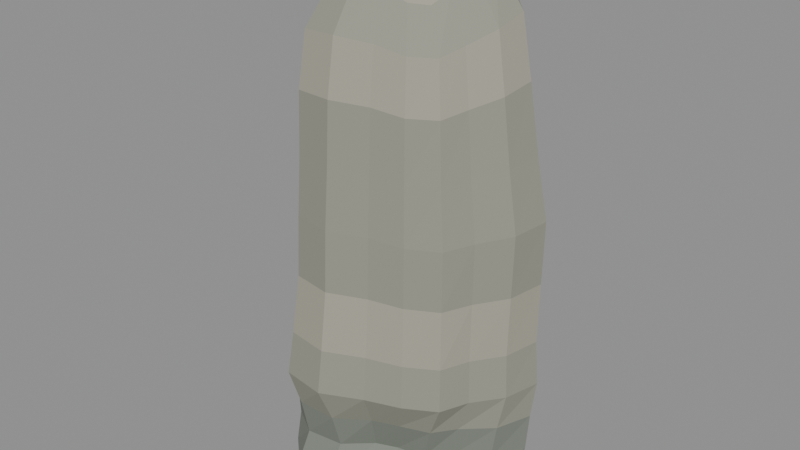 # Source: sea-stack.blend  (saved by Blender 4.3.34; exported with 4.5.12 LTS)
import bpy
from mathutils import Matrix  # noqa: F401  (used for matrix-valued properties, if any)

bpy.ops.wm.read_factory_settings(use_empty=True)
scene = bpy.context.scene
scene.name = 'Scene'

# ---- collections
col_export = bpy.data.collections.new('EXPORT'); scene.collection.children.link(col_export)

# ---- materials (node trees are filled in below, after node groups)
mat_weathered_cliff_body = bpy.data.materials.new('weathered-cliff-body')
mat_weathered_cliff_body.use_backface_culling = True
mat_weathered_cliff_body.diffuse_color = (0.2961, 0.3005, 0.2423, 1.0)
mat_weathered_cliff_body.roughness = 0.82
mat_resistant_bedding_edges = bpy.data.materials.new('resistant-bedding-edges')
mat_resistant_bedding_edges.use_backface_culling = True
mat_resistant_bedding_edges.diffuse_color = (0.3813, 0.3663, 0.2918, 1.0)
mat_resistant_bedding_edges.roughness = 0.82
mat_wave_cut_base = bpy.data.materials.new('wave-cut-base')
mat_wave_cut_base.use_backface_culling = True
mat_wave_cut_base.diffuse_color = (0.2016, 0.2232, 0.1878, 1.0)
mat_wave_cut_base.roughness = 0.82

# ---- material node trees
mat_weathered_cliff_body.use_nodes = True; mat_weathered_cliff_body.node_tree.nodes.clear()
_N = mat_weathered_cliff_body.node_tree.nodes; _L = mat_weathered_cliff_body.node_tree.links
n0 = _N.new('ShaderNodeBsdfPrincipled'); n0.name = 'Principled BSDF'; n0.location = (0, 0)
n0.inputs[0].default_value = (0.2961, 0.3005, 0.2423, 1.0)
n0.inputs[2].default_value = 0.82
n1 = _N.new('ShaderNodeOutputMaterial'); n1.name = 'Material Output'; n1.location = (0, 0)
_L.new(n0.outputs[0], n1.inputs[0])
n1.is_active_output = True
mat_resistant_bedding_edges.use_nodes = True; mat_resistant_bedding_edges.node_tree.nodes.clear()
_N = mat_resistant_bedding_edges.node_tree.nodes; _L = mat_resistant_bedding_edges.node_tree.links
n0 = _N.new('ShaderNodeBsdfPrincipled'); n0.name = 'Principled BSDF'; n0.location = (0, 0)
n0.inputs[0].default_value = (0.3813, 0.3663, 0.2918, 1.0)
n0.inputs[2].default_value = 0.82
n1 = _N.new('ShaderNodeOutputMaterial'); n1.name = 'Material Output'; n1.location = (0, 0)
_L.new(n0.outputs[0], n1.inputs[0])
n1.is_active_output = True
mat_wave_cut_base.use_nodes = True; mat_wave_cut_base.node_tree.nodes.clear()
_N = mat_wave_cut_base.node_tree.nodes; _L = mat_wave_cut_base.node_tree.links
n0 = _N.new('ShaderNodeBsdfPrincipled'); n0.name = 'Principled BSDF'; n0.location = (0, 0)
n0.inputs[0].default_value = (0.2016, 0.2232, 0.1878, 1.0)
n0.inputs[2].default_value = 0.82
n1 = _N.new('ShaderNodeOutputMaterial'); n1.name = 'Material Output'; n1.location = (0, 0)
_L.new(n0.outputs[0], n1.inputs[0])
n1.is_active_output = True

# ---- meshes
me_single_isolated_steep_coastal_stack_with_one_sided_wave_cut_rec = bpy.data.meshes.new('single-isolated-steep-coastal-stack-with-one-sided-wave-cut-rec')
me_single_isolated_steep_coastal_stack_with_one_sided_wave_cut_rec.from_pydata([(0.8382, 0.0, 0.0), (0.9234, 0.2441, 0.0), (0.713, 0.4273, 0.0), (0.4158, 0.4901, 0.0), (0.1721, 0.5233, 0.0), (-0.06548, 0.6085, 0.0), (-0.3619, 0.6353, 0.0), (-0.5868, 0.4908, 0.0), (-0.7766, 0.3236, 0.0), (-0.877, 0.1127, 0.0), (-0.7231, -0.09291, 0.0), (-0.6116, -0.2549, 0.0), (-0.5613, -0.4695, 0.0), (-0.3758, -0.6597, 0.0), (-0.07561, -0.7026, 0.0), (0.191, -0.5808, 0.0), (0.4092, -0.4823, 0.0), (0.6208, -0.3721, 0.0), (0.7043, -0.1862, 0.0), (0.8751, 0.005495, 0.1417), (0.9681, 0.261, 0.1418), (0.7495, 0.4537, 0.1418), (0.439, 0.5209, 0.1417), (0.1815, 0.5522, 0.1417), (-0.06715, 0.645, 0.1417), (-0.3781, 0.6721, 0.1418), (-0.6121, 0.5189, 0.1418), (-0.8151, 0.3459, 0.1418), (-0.9168, 0.1235, 0.1417), (-0.7557, -0.09182, 0.1416), (-0.6411, -0.2624, 0.1416), (-0.5767, -0.4783, 0.1416), (-0.3798, -0.6641, 0.1416), (-0.07342, -0.6923, 0.1417), (0.1857, -0.5541, 0.1416), (0.3983, -0.4619, 0.1416), (0.6148, -0.362, 0.1416), (0.7132, -0.1826, 0.1416), (0.8723, 0.01474, 0.3949), (0.9929, 0.2755, 0.3954), (0.7721, 0.4737, 0.3955), (0.4549, 0.5435, 0.3952), (0.1897, 0.5722, 0.3949), (-0.06428, 0.6708, 0.395), (-0.3823, 0.697, 0.3954), (-0.6203, 0.5388, 0.3957), (-0.8319, 0.364, 0.3955), (-0.9317, 0.1353, 0.3949), (-0.7678, -0.08473, 0.3942), (-0.6501, -0.2588, 0.3938), (-0.5526, -0.4527, 0.394), (-0.337, -0.588, 0.3944), (-0.05489, -0.554, 0.3945), (0.137, -0.3827, 0.3942), (0.2903, -0.32, 0.3938), (0.4963, -0.2789, 0.3937), (0.6405, -0.1529, 0.3942), (0.9089, 0.02297, 0.6686), (1.009, 0.2865, 0.6704), (0.7887, 0.4882, 0.6706), (0.4678, 0.5596, 0.6696), (0.1975, 0.5855, 0.6687), (-0.05913, 0.6888, 0.669), (-0.3805, 0.7129, 0.6703), (-0.6197, 0.5518, 0.6713), (-0.8371, 0.377, 0.6707), (-0.9331, 0.1445, 0.6685), (-0.7689, -0.07744, 0.6662), (-0.6538, -0.2547, 0.6651), (-0.5664, -0.4613, 0.6657), (-0.3604, -0.6316, 0.6668), (-0.05781, -0.6305, 0.6672), (0.1746, -0.4699, 0.6663), (0.3675, -0.3954, 0.6649), (0.5811, -0.3178, 0.6647), (0.7036, -0.1597, 0.6662), (0.9679, 0.02853, 0.9529), (1.041, 0.2986, 0.9573), (0.8183, 0.5071, 0.9577), (0.4886, 0.581, 0.9552), (0.2092, 0.6044, 0.9531), (-0.05386, 0.7132, 0.9538), (-0.3821, 0.7342, 0.9569), (-0.625, 0.5679, 0.9592), (-0.8495, 0.3908, 0.9577), (-0.9412, 0.152, 0.9527), (-0.7749, -0.07358, 0.9471), (-0.6614, -0.2553, 0.9446), (-0.5916, -0.4829, 0.9459), (-0.3985, -0.7058, 0.9487), (-0.06443, -0.7544, 0.9496), (0.2302, -0.611, 0.9473), (0.4831, -0.5175, 0.9442), (0.7109, -0.3856, 0.9436), (0.8028, -0.1785, 0.9471), (0.9527, 0.03026, 1.288), (1.018, 0.2915, 1.297), (0.8062, 0.4959, 1.298), (0.4858, 0.5683, 1.293), (0.2126, 0.5877, 1.289), (-0.04199, 0.6928, 1.29), (-0.3557, 0.7062, 1.296), (-0.5849, 0.544, 1.301), (-0.7979, 0.375, 1.298), (-0.8759, 0.1466, 1.288), (-0.7171, -0.06564, 1.277), (-0.6099, -0.2361, 1.272), (-0.5448, -0.45, 1.275), (-0.369, -0.6689, 1.28), (-0.05134, -0.7192, 1.282), (0.232, -0.5859, 1.278), (0.4809, -0.502, 1.271), (0.7004, -0.3719, 1.27), (0.7919, -0.1713, 1.277), (0.9677, 0.02389, 1.746), (1.029, 0.2844, 1.761), (0.8243, 0.4918, 1.762), (0.5032, 0.5657, 1.754), (0.2268, 0.5812, 1.747), (-0.0271, 0.6798, 1.749), (-0.3305, 0.6804, 1.76), (-0.5453, 0.5164, 1.767), (-0.7424, 0.3514, 1.762), (-0.8016, 0.1325, 1.745), (-0.6448, -0.06455, 1.727), (-0.5423, -0.2202, 1.718), (-0.4845, -0.4178, 1.723), (-0.3293, -0.6306, 1.732), (-0.03241, -0.6814, 1.735), (0.2356, -0.5603, 1.727), (0.4806, -0.4913, 1.717), (0.6987, -0.3688, 1.715), (0.8009, -0.1763, 1.726), (0.9881, 0.009192, 2.215), (1.046, 0.27, 2.238), (0.8456, 0.4805, 2.241), (0.522, 0.5547, 2.227), (0.2429, 0.568, 2.216), (-0.01148, 0.6658, 2.22), (-0.311, 0.659, 2.236), (-0.5207, 0.4942, 2.249), (-0.7125, 0.3308, 2.241), (-0.7611, 0.1146, 2.213), (-0.607, -0.0764, 2.184), (-0.5055, -0.2261, 2.17), (-0.4496, -0.4164, 2.177), (-0.3044, -0.629, 2.192), (-0.01486, -0.6787, 2.197), (0.2472, -0.5627, 2.185), (0.4923, -0.5013, 2.168), (0.7089, -0.3802, 2.165), (0.8176, -0.1913, 2.184), (0.9299, -0.007934, 2.664), (0.9787, 0.2309, 2.699), (0.7973, 0.4249, 2.703), (0.498, 0.4904, 2.683), (0.2431, 0.5028, 2.666), (0.009502, 0.6021, 2.672), (-0.2702, 0.5983, 2.697), (-0.472, 0.4497, 2.715), (-0.6612, 0.2989, 2.703), (-0.71, 0.09295, 2.662), (-0.5735, -0.09128, 2.618), (-0.4765, -0.2378, 2.598), (-0.4171, -0.4197, 2.609), (-0.2755, -0.6235, 2.631), (0.004446, -0.665, 2.638), (0.2537, -0.5508, 2.62), (0.4838, -0.4895, 2.595), (0.6783, -0.3694, 2.59), (0.7753, -0.193, 2.618), (0.8792, -0.02306, 3.135), (0.9197, 0.1956, 3.185), (0.7553, 0.374, 3.19), (0.478, 0.431, 3.162), (0.2461, 0.4433, 3.137), (0.03152, 0.5458, 3.146), (-0.2318, 0.5467, 3.181), (-0.4296, 0.4138, 3.207), (-0.6196, 0.2738, 3.19), (-0.6717, 0.07516, 3.132), (-0.5518, -0.1059, 3.069), (-0.4577, -0.2524, 3.041), (-0.3933, -0.4296, 3.056), (-0.2514, -0.6272, 3.088), (0.02417, -0.6602, 3.097), (0.2646, -0.5456, 3.072), (0.4819, -0.4817, 3.036), (0.6557, -0.3605, 3.029), (0.7406, -0.1943, 3.069), (0.8236, -0.02982, 3.547), (0.8576, 0.1681, 3.615), (0.7113, 0.3313, 3.622), (0.4571, 0.3808, 3.583), (0.2476, 0.3924, 3.549), (0.05267, 0.4907, 3.561), (-0.188, 0.491, 3.61), (-0.3726, 0.3728, 3.645), (-0.551, 0.2451, 3.622), (-0.5987, 0.06108, 3.543), (-0.4943, -0.1073, 3.456), (-0.4057, -0.2442, 3.417), (-0.3436, -0.4081, 3.438), (-0.2119, -0.5926, 3.481), (0.04528, -0.619, 3.495), (0.2674, -0.5125, 3.46), (0.4674, -0.4525, 3.411), (0.6219, -0.3374, 3.401), (0.6995, -0.186, 3.456), (0.6356, -0.02966, 3.869), (0.6586, 0.1123, 3.96), (0.5558, 0.2307, 3.969), (0.3714, 0.2649, 3.917), (0.2212, 0.2735, 3.872), (0.08102, 0.346, 3.888), (-0.09166, 0.3444, 3.953), (-0.2259, 0.2609, 4.0), (-0.3551, 0.1689, 3.97), (-0.3878, 0.03577, 3.864), (-0.3157, -0.08583, 3.748), (-0.2501, -0.1845, 3.696), (-0.2048, -0.3025, 3.724), (-0.1107, -0.4371, 3.782), (0.07578, -0.454, 3.8), (0.236, -0.3779, 3.753), (0.3805, -0.335, 3.688), (0.4896, -0.2503, 3.675), (0.5474, -0.1423, 3.748), (0.1214, -0.02024, 3.917)], [], [(18, 17, 16, 15, 14, 13, 12, 11, 10, 9, 8, 7, 6, 5, 4, 3, 2, 1, 0), (0, 1, 20, 19), (1, 2, 21, 20), (2, 3, 22, 21), (3, 4, 23, 22), (4, 5, 24, 23), (5, 6, 25, 24), (6, 7, 26, 25), (7, 8, 27, 26), (8, 9, 28, 27), (9, 10, 29, 28), (10, 11, 30, 29), (11, 12, 31, 30), (12, 13, 32, 31), (13, 14, 33, 32), (14, 15, 34, 33), (15, 16, 35, 34), (16, 17, 36, 35), (17, 18, 37, 36), (18, 0, 19, 37), (19, 20, 39, 38), (20, 21, 40, 39), (21, 22, 41, 40), (22, 23, 42, 41), (23, 24, 43, 42), (24, 25, 44, 43), (25, 26, 45, 44), (26, 27, 46, 45), (27, 28, 47, 46), (28, 29, 48, 47), (29, 30, 49, 48), (30, 31, 50, 49), (31, 32, 51, 50), (32, 33, 52, 51), (33, 34, 53, 52), (34, 35, 54, 53), (35, 36, 55, 54), (36, 37, 56, 55), (37, 19, 38, 56), (38, 39, 58, 57), (39, 40, 59, 58), (40, 41, 60, 59), (41, 42, 61, 60), (42, 43, 62, 61), (43, 44, 63, 62), (44, 45, 64, 63), (45, 46, 65, 64), (46, 47, 66, 65), (47, 48, 67, 66), (48, 49, 68, 67), (49, 50, 69, 68), (50, 51, 70, 69), (51, 52, 71, 70), (52, 53, 72, 71), (53, 54, 73, 72), (54, 55, 74, 73), (55, 56, 75, 74), (56, 38, 57, 75), (57, 58, 77, 76), (58, 59, 78, 77), (59, 60, 79, 78), (60, 61, 80, 79), (61, 62, 81, 80), (62, 63, 82, 81), (63, 64, 83, 82), (64, 65, 84, 83), (65, 66, 85, 84), (66, 67, 86, 85), (67, 68, 87, 86), (68, 69, 88, 87), (69, 70, 89, 88), (70, 71, 90, 89), (71, 72, 91, 90), (72, 73, 92, 91), (73, 74, 93, 92), (74, 75, 94, 93), (75, 57, 76, 94), (76, 77, 96, 95), (77, 78, 97, 96), (78, 79, 98, 97), (79, 80, 99, 98), (80, 81, 100, 99), (81, 82, 101, 100), (82, 83, 102, 101), (83, 84, 103, 102), (84, 85, 104, 103), (85, 86, 105, 104), (86, 87, 106, 105), (87, 88, 107, 106), (88, 89, 108, 107), (89, 90, 109, 108), (90, 91, 110, 109), (91, 92, 111, 110), (92, 93, 112, 111), (93, 94, 113, 112), (94, 76, 95, 113), (95, 96, 115, 114), (96, 97, 116, 115), (97, 98, 117, 116), (98, 99, 118, 117), (99, 100, 119, 118), (100, 101, 120, 119), (101, 102, 121, 120), (102, 103, 122, 121), (103, 104, 123, 122), (104, 105, 124, 123), (105, 106, 125, 124), (106, 107, 126, 125), (107, 108, 127, 126), (108, 109, 128, 127), (109, 110, 129, 128), (110, 111, 130, 129), (111, 112, 131, 130), (112, 113, 132, 131), (113, 95, 114, 132), (114, 115, 134, 133), (115, 116, 135, 134), (116, 117, 136, 135), (117, 118, 137, 136), (118, 119, 138, 137), (119, 120, 139, 138), (120, 121, 140, 139), (121, 122, 141, 140), (122, 123, 142, 141), (123, 124, 143, 142), (124, 125, 144, 143), (125, 126, 145, 144), (126, 127, 146, 145), (127, 128, 147, 146), (128, 129, 148, 147), (129, 130, 149, 148), (130, 131, 150, 149), (131, 132, 151, 150), (132, 114, 133, 151), (133, 134, 153, 152), (134, 135, 154, 153), (135, 136, 155, 154), (136, 137, 156, 155), (137, 138, 157, 156), (138, 139, 158, 157), (139, 140, 159, 158), (140, 141, 160, 159), (141, 142, 161, 160), (142, 143, 162, 161), (143, 144, 163, 162), (144, 145, 164, 163), (145, 146, 165, 164), (146, 147, 166, 165), (147, 148, 167, 166), (148, 149, 168, 167), (149, 150, 169, 168), (150, 151, 170, 169), (151, 133, 152, 170), (152, 153, 172, 171), (153, 154, 173, 172), (154, 155, 174, 173), (155, 156, 175, 174), (156, 157, 176, 175), (157, 158, 177, 176), (158, 159, 178, 177), (159, 160, 179, 178), (160, 161, 180, 179), (161, 162, 181, 180), (162, 163, 182, 181), (163, 164, 183, 182), (164, 165, 184, 183), (165, 166, 185, 184), (166, 167, 186, 185), (167, 168, 187, 186), (168, 169, 188, 187), (169, 170, 189, 188), (170, 152, 171, 189), (171, 172, 191, 190), (172, 173, 192, 191), (173, 174, 193, 192), (174, 175, 194, 193), (175, 176, 195, 194), (176, 177, 196, 195), (177, 178, 197, 196), (178, 179, 198, 197), (179, 180, 199, 198), (180, 181, 200, 199), (181, 182, 201, 200), (182, 183, 202, 201), (183, 184, 203, 202), (184, 185, 204, 203), (185, 186, 205, 204), (186, 187, 206, 205), (187, 188, 207, 206), (188, 189, 208, 207), (189, 171, 190, 208), (190, 191, 210, 209), (191, 192, 211, 210), (192, 193, 212, 211), (193, 194, 213, 212), (194, 195, 214, 213), (195, 196, 215, 214), (196, 197, 216, 215), (197, 198, 217, 216), (198, 199, 218, 217), (199, 200, 219, 218), (200, 201, 220, 219), (201, 202, 221, 220), (202, 203, 222, 221), (203, 204, 223, 222), (204, 205, 224, 223), (205, 206, 225, 224), (206, 207, 226, 225), (207, 208, 227, 226), (208, 190, 209, 227), (209, 210, 228), (210, 211, 228), (211, 212, 228), (212, 213, 228), (213, 214, 228), (214, 215, 228), (215, 216, 228), (216, 217, 228), (217, 218, 228), (218, 219, 228), (219, 220, 228), (220, 221, 228), (221, 222, 228), (222, 223, 228), (223, 224, 228), (224, 225, 228), (225, 226, 228), (226, 227, 228), (227, 209, 228)])
me_single_isolated_steep_coastal_stack_with_one_sided_wave_cut_rec.polygons.foreach_set('material_index', [2, 2, 2, 2, 2, 2, 2, 2, 2, 2, 2, 2, 2, 2, 2, 2, 2, 2, 2, 2, 2, 2, 2, 2, 2, 2, 2, 2, 2, 2, 2, 2, 2, 2, 2, 2, 2, 2, 2, 2, 2, 2, 2, 2, 2, 2, 2, 2, 2, 2, 2, 2, 2, 2, 2, 2, 2, 2, 0, 0, 0, 0, 0, 0, 0, 0, 0, 0, 0, 0, 0, 0, 0, 0, 0, 0, 0, 0, 0, 0, 0, 0, 0, 0, 0, 0, 0, 0, 0, 0, 0, 0, 0, 0, 0, 0, 1, 1, 1, 1, 1, 1, 1, 1, 1, 1, 1, 1, 1, 1, 1, 1, 1, 1, 1, 0, 0, 0, 0, 0, 0, 0, 0, 0, 0, 0, 0, 0, 0, 0, 0, 0, 0, 0, 0, 0, 0, 0, 0, 0, 0, 0, 0, 0, 0, 0, 0, 0, 0, 0, 0, 0, 0, 0, 0, 0, 0, 0, 0, 0, 0, 0, 0, 0, 0, 0, 0, 0, 0, 0, 0, 0, 1, 1, 1, 1, 1, 1, 1, 1, 1, 1, 1, 1, 1, 1, 1, 1, 1, 1, 1, 0, 0, 0, 0, 0, 0, 0, 0, 0, 0, 0, 0, 0, 0, 0, 0, 0, 0, 0, 1, 1, 1, 1, 1, 1, 1, 1, 1, 1, 1, 1, 1, 1, 1, 1, 1, 1, 1])
me_single_isolated_steep_coastal_stack_with_one_sided_wave_cut_rec.materials.append(mat_weathered_cliff_body)
me_single_isolated_steep_coastal_stack_with_one_sided_wave_cut_rec.materials.append(mat_resistant_bedding_edges)
me_single_isolated_steep_coastal_stack_with_one_sided_wave_cut_rec.materials.append(mat_wave_cut_base)
me_single_isolated_steep_coastal_stack_with_one_sided_wave_cut_rec.update()

# ---- objects
ob_sea_stack = bpy.data.objects.new('sea-stack', None)
ob_single_isolated_steep_coastal_stack_with_one_sided_wave_cut_rec = bpy.data.objects.new('single-isolated-steep-coastal-stack-with-one-sided-wave-cut-rec', me_single_isolated_steep_coastal_stack_with_one_sided_wave_cut_rec)

# ---- transforms, parenting, visibility, modifiers, constraints
ob_sea_stack.location = (0.0, 0.0, 0.0)
ob_single_isolated_steep_coastal_stack_with_one_sided_wave_cut_rec.parent = ob_sea_stack
ob_single_isolated_steep_coastal_stack_with_one_sided_wave_cut_rec.location = (0.0, 0.0, 0.0)

# ---- collection membership
col_export.objects.link(ob_sea_stack)
col_export.objects.link(ob_single_isolated_steep_coastal_stack_with_one_sided_wave_cut_rec)

# ---- scene / render settings (as saved in the file)
scene.frame_start = 1; scene.frame_end = 250; scene.frame_set(1)
scene.render.engine = 'BLENDER_EEVEE_NEXT'
bpy.context.view_layer.update()

# ---- added for rendering (the .blend has no active camera and no usable light): camera, sun + grey world if the file has none
cam_auto = bpy.data.cameras.new('AutoCamera')
cam_auto.lens = 50.0
cam_auto.sensor_width = 36.0
cam_auto.clip_end = 1000.0
ob_auto_camera = bpy.data.objects.new('AutoCamera', cam_auto)
scene.collection.objects.link(ob_auto_camera)
ob_auto_camera.location = (4.4083, -5.2372, 5.48472)
ob_auto_camera.rotation_euler = (1.09748, -7.21219e-08, 0.694738)
scene.camera = ob_auto_camera
light_auto_sun = bpy.data.lights.new('AutoSun', 'SUN')
light_auto_sun.energy = 3.0
light_auto_sun.angle = 0.0523599
ob_auto_sun = bpy.data.objects.new('AutoSun', light_auto_sun)
scene.collection.objects.link(ob_auto_sun)
ob_auto_sun.rotation_euler = (0.872665, 0.174533, 0.523599)
if scene.world is None:
    world_auto = bpy.data.worlds.new('AutoWorld')
    world_auto.color = (0.3, 0.3, 0.3)
    scene.world = world_auto
bpy.context.view_layer.update()
